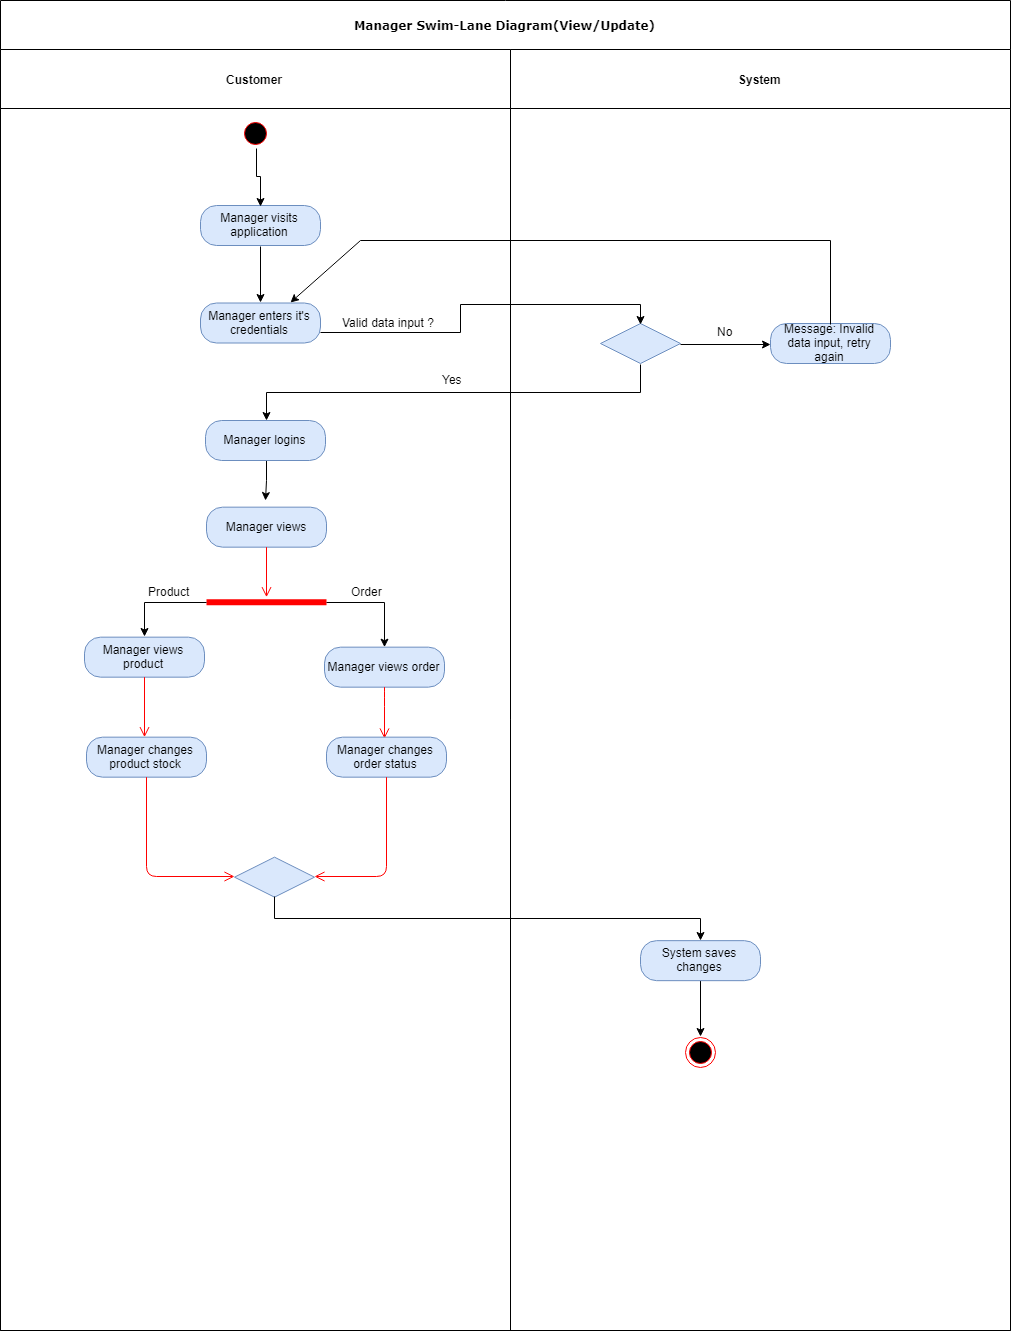

The diagram above was exported from draw.io. Its source (the exported page's mxGraphModel, read from the mxfile embedded in the PNG):
<mxGraphModel dx="1508" dy="772" grid="1" gridSize="10" guides="1" tooltips="1" connect="1" arrows="1" fold="1" page="1" pageScale="1" pageWidth="850" pageHeight="1100" background="#ffffff" math="0" shadow="0">
  <root>
    <mxCell id="0" />
    <mxCell id="1" parent="0" />
    <mxCell id="2" value="Manager Swim-Lane Diagram(View/Update)" style="swimlane;html=1;childLayout=stackLayout;startSize=49;rounded=0;shadow=0;comic=0;labelBackgroundColor=none;strokeColor=#000000;strokeWidth=1;fillColor=#ffffff;fontFamily=Verdana;fontSize=12;fontColor=#000000;align=center;" vertex="1" parent="1">
      <mxGeometry x="40" y="20" width="1010" height="1330" as="geometry" />
    </mxCell>
    <mxCell id="3" value="Customer" style="swimlane;html=1;startSize=59;" vertex="1" parent="2">
      <mxGeometry y="49" width="510" height="1281" as="geometry" />
    </mxCell>
    <mxCell id="4" value="Yes" style="text;html=1;resizable=0;points=[];autosize=1;align=left;verticalAlign=top;spacingTop=-4;" vertex="1" parent="3">
      <mxGeometry x="440" y="321" width="40" height="20" as="geometry" />
    </mxCell>
    <mxCell id="5" value="Valid data input ?&amp;nbsp;" style="text;html=1;resizable=0;points=[];autosize=1;align=left;verticalAlign=top;spacingTop=-4;" vertex="1" parent="3">
      <mxGeometry x="340" y="263.5" width="110" height="20" as="geometry" />
    </mxCell>
    <mxCell id="6" value="Manager enters it's credentials" style="rounded=1;whiteSpace=wrap;html=1;arcSize=40;fillColor=#dae8fc;strokeColor=#6c8ebf;" vertex="1" parent="3">
      <mxGeometry x="200" y="253.5" width="120" height="40" as="geometry" />
    </mxCell>
    <mxCell id="7" style="edgeStyle=orthogonalEdgeStyle;rounded=0;orthogonalLoop=1;jettySize=auto;html=1;exitX=0.5;exitY=1;exitDx=0;exitDy=0;entryX=0.5;entryY=0;entryDx=0;entryDy=0;" edge="1" parent="3" source="8" target="6">
      <mxGeometry relative="1" as="geometry" />
    </mxCell>
    <mxCell id="8" value="Manager visits application" style="rounded=1;whiteSpace=wrap;html=1;arcSize=40;fillColor=#dae8fc;strokeColor=#6c8ebf;" vertex="1" parent="3">
      <mxGeometry x="200" y="156" width="120" height="40" as="geometry" />
    </mxCell>
    <mxCell id="9" style="edgeStyle=orthogonalEdgeStyle;rounded=0;orthogonalLoop=1;jettySize=auto;html=1;exitX=0.5;exitY=1;exitDx=0;exitDy=0;entryX=0.5;entryY=0;entryDx=0;entryDy=0;" edge="1" parent="3" source="10" target="8">
      <mxGeometry relative="1" as="geometry" />
    </mxCell>
    <mxCell id="10" value="" style="ellipse;html=1;shape=startState;fillColor=#000000;strokeColor=#ff0000;" vertex="1" parent="3">
      <mxGeometry x="240" y="68.5" width="30" height="30" as="geometry" />
    </mxCell>
    <mxCell id="11" value="" style="endArrow=none;html=1;" edge="1" parent="3">
      <mxGeometry width="50" height="50" relative="1" as="geometry">
        <mxPoint x="830" y="191" as="sourcePoint" />
        <mxPoint x="360" y="191" as="targetPoint" />
      </mxGeometry>
    </mxCell>
    <mxCell id="12" value="" style="endArrow=classic;html=1;entryX=0.75;entryY=0;entryDx=0;entryDy=0;" edge="1" parent="3" target="6">
      <mxGeometry width="50" height="50" relative="1" as="geometry">
        <mxPoint x="360" y="191" as="sourcePoint" />
        <mxPoint x="200" y="341" as="targetPoint" />
      </mxGeometry>
    </mxCell>
    <mxCell id="13" value="Manager views" style="rounded=1;whiteSpace=wrap;html=1;arcSize=40;fillColor=#dae8fc;strokeColor=#6c8ebf;" vertex="1" parent="3">
      <mxGeometry x="206" y="457.66666666666674" width="120" height="40" as="geometry" />
    </mxCell>
    <mxCell id="14" value="" style="edgeStyle=orthogonalEdgeStyle;html=1;verticalAlign=bottom;endArrow=open;endSize=8;strokeColor=#ff0000;" edge="1" parent="3" source="13">
      <mxGeometry relative="1" as="geometry">
        <mxPoint x="266.0000000000002" y="547.6666666666667" as="targetPoint" />
      </mxGeometry>
    </mxCell>
    <mxCell id="15" value="" style="shape=line;html=1;strokeWidth=6;strokeColor=#ff0000;" vertex="1" parent="3">
      <mxGeometry x="206" y="547.6666666666667" width="120" height="10" as="geometry" />
    </mxCell>
    <mxCell id="16" value="Manager views product" style="rounded=1;whiteSpace=wrap;html=1;arcSize=40;fillColor=#dae8fc;strokeColor=#6c8ebf;" vertex="1" parent="3">
      <mxGeometry x="84" y="587.6666666666667" width="120" height="40" as="geometry" />
    </mxCell>
    <mxCell id="17" style="edgeStyle=orthogonalEdgeStyle;rounded=0;orthogonalLoop=1;jettySize=auto;html=1;exitX=0;exitY=0.5;exitDx=0;exitDy=0;exitPerimeter=0;entryX=0.5;entryY=0;entryDx=0;entryDy=0;" edge="1" parent="3" source="15" target="16">
      <mxGeometry relative="1" as="geometry" />
    </mxCell>
    <mxCell id="18" value="" style="edgeStyle=orthogonalEdgeStyle;html=1;verticalAlign=bottom;endArrow=open;endSize=8;strokeColor=#ff0000;" edge="1" parent="3" source="16">
      <mxGeometry relative="1" as="geometry">
        <mxPoint x="144" y="687.6666666666667" as="targetPoint" />
      </mxGeometry>
    </mxCell>
    <mxCell id="19" value="Product" style="text;html=1;resizable=0;points=[];autosize=1;align=left;verticalAlign=top;spacingTop=-4;" vertex="1" parent="3">
      <mxGeometry x="146" y="532.6666666666667" width="60" height="20" as="geometry" />
    </mxCell>
    <mxCell id="20" value="Manager views order" style="rounded=1;whiteSpace=wrap;html=1;arcSize=40;fillColor=#dae8fc;strokeColor=#6c8ebf;" vertex="1" parent="3">
      <mxGeometry x="324" y="597.6666666666667" width="120" height="40" as="geometry" />
    </mxCell>
    <mxCell id="21" style="edgeStyle=orthogonalEdgeStyle;rounded=0;orthogonalLoop=1;jettySize=auto;html=1;exitX=1;exitY=0.5;exitDx=0;exitDy=0;exitPerimeter=0;" edge="1" parent="3" source="15" target="20">
      <mxGeometry relative="1" as="geometry" />
    </mxCell>
    <mxCell id="22" value="" style="edgeStyle=orthogonalEdgeStyle;html=1;verticalAlign=bottom;endArrow=open;endSize=8;strokeColor=#ff0000;" edge="1" parent="3" source="20">
      <mxGeometry relative="1" as="geometry">
        <mxPoint x="384" y="688.0000000000002" as="targetPoint" />
        <Array as="points">
          <mxPoint x="384" y="647.6666666666667" />
          <mxPoint x="384" y="647.6666666666667" />
        </Array>
      </mxGeometry>
    </mxCell>
    <mxCell id="23" value="Order" style="text;html=1;resizable=0;points=[];autosize=1;align=left;verticalAlign=top;spacingTop=-4;" vertex="1" parent="3">
      <mxGeometry x="349" y="532.6666666666667" width="50" height="20" as="geometry" />
    </mxCell>
    <mxCell id="24" value="Manager changes product stock" style="rounded=1;whiteSpace=wrap;html=1;arcSize=40;fillColor=#dae8fc;strokeColor=#6c8ebf;" vertex="1" parent="3">
      <mxGeometry x="86" y="687.6666666666667" width="120" height="40" as="geometry" />
    </mxCell>
    <mxCell id="25" value="" style="edgeStyle=orthogonalEdgeStyle;html=1;verticalAlign=bottom;endArrow=open;endSize=8;strokeColor=#ff0000;entryX=0;entryY=0.5;entryDx=0;entryDy=0;" edge="1" parent="3" source="24" target="28">
      <mxGeometry relative="1" as="geometry">
        <mxPoint x="146" y="867.6666666666667" as="targetPoint" />
        <Array as="points">
          <mxPoint x="146" y="827.6666666666667" />
        </Array>
      </mxGeometry>
    </mxCell>
    <mxCell id="26" value="Manager changes order status" style="rounded=1;whiteSpace=wrap;html=1;arcSize=40;fillColor=#dae8fc;strokeColor=#6c8ebf;" vertex="1" parent="3">
      <mxGeometry x="326" y="687.6666666666667" width="120" height="40" as="geometry" />
    </mxCell>
    <mxCell id="27" value="" style="edgeStyle=orthogonalEdgeStyle;html=1;verticalAlign=bottom;endArrow=open;endSize=8;strokeColor=#ff0000;entryX=1;entryY=0.5;entryDx=0;entryDy=0;" edge="1" parent="3" source="26" target="28">
      <mxGeometry relative="1" as="geometry">
        <mxPoint x="386" y="787.6666666666667" as="targetPoint" />
        <Array as="points">
          <mxPoint x="386" y="827.6666666666667" />
        </Array>
      </mxGeometry>
    </mxCell>
    <mxCell id="28" value="" style="rhombus;whiteSpace=wrap;html=1;fillColor=#dae8fc;strokeColor=#6c8ebf;" vertex="1" parent="3">
      <mxGeometry x="234" y="807.6666666666667" width="80" height="40" as="geometry" />
    </mxCell>
    <mxCell id="29" value="System" style="swimlane;html=1;startSize=59;" vertex="1" parent="2">
      <mxGeometry x="510" y="49" width="500" height="1281" as="geometry" />
    </mxCell>
    <mxCell id="30" value="Message: Invalid data input, retry again" style="rounded=1;whiteSpace=wrap;html=1;arcSize=40;fillColor=#dae8fc;strokeColor=#6c8ebf;" vertex="1" parent="29">
      <mxGeometry x="260" y="274" width="120" height="40" as="geometry" />
    </mxCell>
    <mxCell id="31" style="edgeStyle=orthogonalEdgeStyle;rounded=0;orthogonalLoop=1;jettySize=auto;html=1;exitX=1;exitY=0.5;exitDx=0;exitDy=0;entryX=0;entryY=0.5;entryDx=0;entryDy=0;" edge="1" parent="29" source="32" target="30">
      <mxGeometry relative="1" as="geometry" />
    </mxCell>
    <mxCell id="32" value="" style="rhombus;whiteSpace=wrap;html=1;fillColor=#dae8fc;strokeColor=#6c8ebf;" vertex="1" parent="29">
      <mxGeometry x="90" y="274" width="80" height="40" as="geometry" />
    </mxCell>
    <mxCell id="33" value="" style="endArrow=none;html=1;exitX=0.5;exitY=0;exitDx=0;exitDy=0;" edge="1" parent="29" source="30">
      <mxGeometry width="50" height="50" relative="1" as="geometry">
        <mxPoint x="300" y="211" as="sourcePoint" />
        <mxPoint x="320" y="191" as="targetPoint" />
      </mxGeometry>
    </mxCell>
    <mxCell id="34" style="edgeStyle=orthogonalEdgeStyle;rounded=0;orthogonalLoop=1;jettySize=auto;html=1;exitX=0.5;exitY=1;exitDx=0;exitDy=0;entryX=0.5;entryY=0;entryDx=0;entryDy=0;" edge="1" parent="29" source="35" target="36">
      <mxGeometry relative="1" as="geometry" />
    </mxCell>
    <mxCell id="35" value="System saves changes" style="rounded=1;whiteSpace=wrap;html=1;arcSize=40;fillColor=#dae8fc;strokeColor=#6c8ebf;" vertex="1" parent="29">
      <mxGeometry x="130" y="891.1666666666667" width="120" height="40" as="geometry" />
    </mxCell>
    <mxCell id="36" value="" style="ellipse;html=1;shape=endState;fillColor=#000000;strokeColor=#ff0000;" vertex="1" parent="29">
      <mxGeometry x="175" y="987.6666666666667" width="30" height="30" as="geometry" />
    </mxCell>
    <mxCell id="37" style="edgeStyle=orthogonalEdgeStyle;rounded=0;orthogonalLoop=1;jettySize=auto;html=1;exitX=1;exitY=0.75;exitDx=0;exitDy=0;entryX=0.5;entryY=0;entryDx=0;entryDy=0;" edge="1" parent="2" source="6" target="32">
      <mxGeometry relative="1" as="geometry" />
    </mxCell>
    <mxCell id="38" style="edgeStyle=orthogonalEdgeStyle;rounded=0;orthogonalLoop=1;jettySize=auto;html=1;exitX=0.5;exitY=1;exitDx=0;exitDy=0;entryX=0.5;entryY=0;entryDx=0;entryDy=0;" edge="1" parent="2" source="28" target="35">
      <mxGeometry relative="1" as="geometry" />
    </mxCell>
    <mxCell id="39" style="edgeStyle=orthogonalEdgeStyle;rounded=0;orthogonalLoop=1;jettySize=auto;html=1;exitX=0.5;exitY=1;exitDx=0;exitDy=0;entryX=0.5;entryY=0;entryDx=0;entryDy=0;" edge="1" source="40" parent="1">
      <mxGeometry relative="1" as="geometry">
        <mxPoint x="305" y="520" as="targetPoint" />
      </mxGeometry>
    </mxCell>
    <mxCell id="40" value="Manager logins" style="rounded=1;whiteSpace=wrap;html=1;arcSize=40;fillColor=#dae8fc;strokeColor=#6c8ebf;" vertex="1" parent="1">
      <mxGeometry x="245" y="440" width="120" height="40" as="geometry" />
    </mxCell>
    <mxCell id="41" value="No" style="text;html=1;resizable=0;points=[];autosize=1;align=left;verticalAlign=top;spacingTop=-4;" vertex="1" parent="1">
      <mxGeometry x="755" y="342" width="30" height="20" as="geometry" />
    </mxCell>
    <mxCell id="42" style="edgeStyle=orthogonalEdgeStyle;rounded=0;orthogonalLoop=1;jettySize=auto;html=1;exitX=0.5;exitY=1;exitDx=0;exitDy=0;entryX=0.5;entryY=0;entryDx=0;entryDy=0;" edge="1" source="32" target="40" parent="1">
      <mxGeometry relative="1" as="geometry" />
    </mxCell>
  </root>
</mxGraphModel>